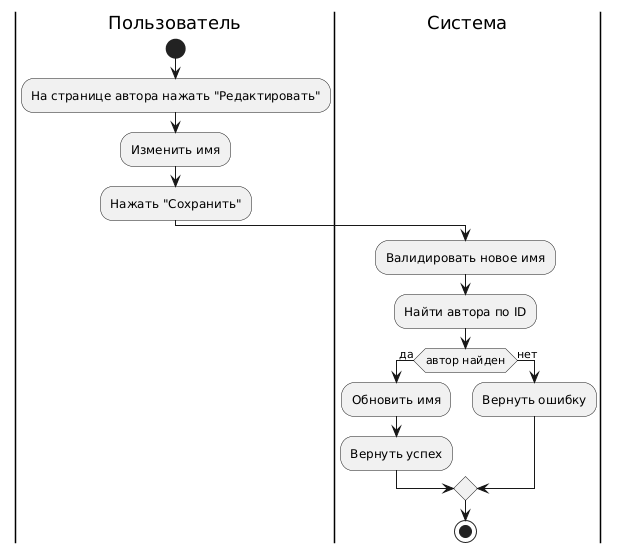

The diagram above was rendered by PlantUML. Its source (embedded in the PNG):
@startuml
|Пользователь|
start
:На странице автора нажать "Редактировать";
:Изменить имя;
:Нажать "Сохранить";

|Система|
:Валидировать новое имя;
:Найти автора по ID;
if (автор найден) then (да)
  :Обновить имя;
  :Вернуть успех;
else (нет)
  :Вернуть ошибку;
endif
stop
@enduml